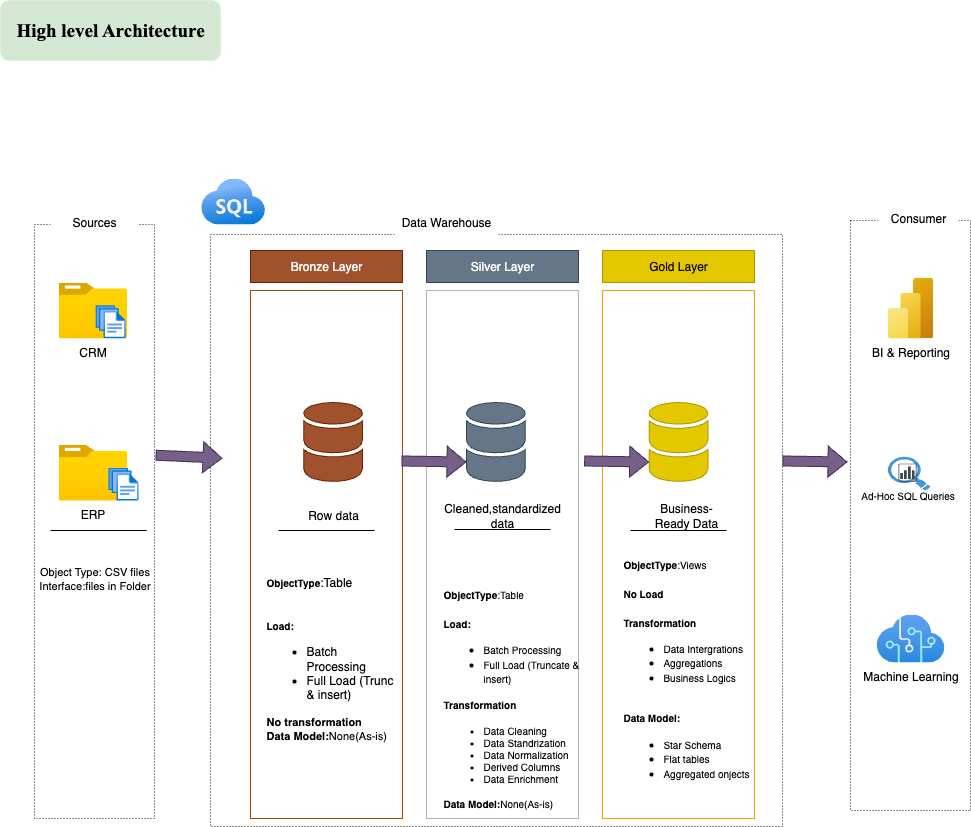

The diagram above was exported from draw.io. Its source (the exported page's mxGraphModel, read from the mxfile embedded in the PNG):
<mxGraphModel dx="1009" dy="863" grid="1" gridSize="8" guides="1" tooltips="1" connect="1" arrows="1" fold="1" page="1" pageScale="1" pageWidth="850" pageHeight="1100" math="0" shadow="0">
  <root>
    <mxCell id="0" />
    <mxCell id="1" parent="0" />
    <mxCell id="EBJwIR6FeZbtszB6GOkZ-2" value="High level Architecture" style="rounded=1;whiteSpace=wrap;html=1;dashed=1;strokeColor=#82b366;fillColor=#d5e8d4;gradientColor=none;gradientDirection=east;fontSize=19;fontStyle=1;fontFamily=Times New Roman;strokeWidth=0;" vertex="1" parent="1">
      <mxGeometry x="30" y="270" width="220" height="60" as="geometry" />
    </mxCell>
    <mxCell id="EBJwIR6FeZbtszB6GOkZ-4" value="" style="rounded=0;whiteSpace=wrap;html=1;fillColor=none;dashed=1;dashPattern=1 2;strokeColor=#1A1A1A;" vertex="1" parent="1">
      <mxGeometry x="64" y="494" width="120" height="594" as="geometry" />
    </mxCell>
    <mxCell id="EBJwIR6FeZbtszB6GOkZ-5" value="Sources" style="rounded=0;whiteSpace=wrap;html=1;strokeColor=none;" vertex="1" parent="1">
      <mxGeometry x="80" y="472" width="88" height="40" as="geometry" />
    </mxCell>
    <mxCell id="EBJwIR6FeZbtszB6GOkZ-7" value="" style="rounded=0;whiteSpace=wrap;html=1;fillColor=none;dashed=1;dashPattern=1 2;strokeColor=#1A1A1A;" vertex="1" parent="1">
      <mxGeometry x="240" y="504" width="572" height="592" as="geometry" />
    </mxCell>
    <mxCell id="EBJwIR6FeZbtszB6GOkZ-8" value="Data Warehouse" style="rounded=0;whiteSpace=wrap;html=1;strokeColor=none;" vertex="1" parent="1">
      <mxGeometry x="424" y="472" width="104" height="40" as="geometry" />
    </mxCell>
    <mxCell id="EBJwIR6FeZbtszB6GOkZ-9" value="" style="rounded=0;whiteSpace=wrap;html=1;fillColor=none;dashed=1;dashPattern=1 2;strokeColor=#1A1A1A;" vertex="1" parent="1">
      <mxGeometry x="880" y="490" width="120" height="590" as="geometry" />
    </mxCell>
    <mxCell id="EBJwIR6FeZbtszB6GOkZ-10" value="Consumer" style="rounded=0;whiteSpace=wrap;html=1;strokeColor=none;" vertex="1" parent="1">
      <mxGeometry x="908" y="472" width="80" height="32" as="geometry" />
    </mxCell>
    <mxCell id="EBJwIR6FeZbtszB6GOkZ-12" value="Bronze Layer" style="rounded=0;whiteSpace=wrap;html=1;fillColor=#a0522d;strokeColor=#6D1F00;fontColor=#ffffff;" vertex="1" parent="1">
      <mxGeometry x="280" y="520" width="152" height="32" as="geometry" />
    </mxCell>
    <mxCell id="EBJwIR6FeZbtszB6GOkZ-14" value="" style="rounded=0;whiteSpace=wrap;html=1;fillColor=none;strokeColor=#994C00;" vertex="1" parent="1">
      <mxGeometry x="280" y="560" width="152" height="528" as="geometry" />
    </mxCell>
    <mxCell id="EBJwIR6FeZbtszB6GOkZ-15" value="Silver Layer" style="rounded=0;whiteSpace=wrap;html=1;fillColor=#647687;strokeColor=#314354;fontColor=#ffffff;" vertex="1" parent="1">
      <mxGeometry x="456" y="520" width="152" height="32" as="geometry" />
    </mxCell>
    <mxCell id="EBJwIR6FeZbtszB6GOkZ-16" value="Gold Layer" style="rounded=0;whiteSpace=wrap;html=1;fillColor=#e3c800;strokeColor=#B09500;fontColor=#000000;" vertex="1" parent="1">
      <mxGeometry x="632" y="520" width="152" height="32" as="geometry" />
    </mxCell>
    <mxCell id="EBJwIR6FeZbtszB6GOkZ-17" value="" style="rounded=0;whiteSpace=wrap;html=1;fillColor=none;strokeColor=#E9A800;" vertex="1" parent="1">
      <mxGeometry x="632" y="560" width="152" height="528" as="geometry" />
    </mxCell>
    <mxCell id="EBJwIR6FeZbtszB6GOkZ-18" value="" style="rounded=0;whiteSpace=wrap;html=1;fillColor=none;strokeColor=#B3B3B3;" vertex="1" parent="1">
      <mxGeometry x="456" y="560" width="152" height="528" as="geometry" />
    </mxCell>
    <mxCell id="EBJwIR6FeZbtszB6GOkZ-19" value="CRM" style="image;aspect=fixed;html=1;points=[];align=center;fontSize=12;image=img/lib/azure2/general/Folder_Blank.svg;" vertex="1" parent="1">
      <mxGeometry x="88" y="552" width="68.64" height="55.71" as="geometry" />
    </mxCell>
    <mxCell id="EBJwIR6FeZbtszB6GOkZ-20" value="" style="image;aspect=fixed;html=1;points=[];align=center;fontSize=12;image=img/lib/azure2/general/Files.svg;" vertex="1" parent="1">
      <mxGeometry x="124.91" y="574.71" width="30.17" height="33" as="geometry" />
    </mxCell>
    <mxCell id="EBJwIR6FeZbtszB6GOkZ-21" value="ERP" style="image;aspect=fixed;html=1;points=[];align=center;fontSize=12;image=img/lib/azure2/general/Folder_Blank.svg;" vertex="1" parent="1">
      <mxGeometry x="88" y="714.2900000000001" width="68.64" height="55.71" as="geometry" />
    </mxCell>
    <mxCell id="EBJwIR6FeZbtszB6GOkZ-22" value="" style="image;aspect=fixed;html=1;points=[];align=center;fontSize=12;image=img/lib/azure2/general/Files.svg;" vertex="1" parent="1">
      <mxGeometry x="137.82999999999998" y="737" width="30.17" height="33" as="geometry" />
    </mxCell>
    <mxCell id="EBJwIR6FeZbtszB6GOkZ-29" value="Object Type: CSV files&lt;br&gt;Interface:files in Folder" style="text;html=1;align=center;verticalAlign=middle;rounded=0;fontSize=11;" vertex="1" parent="1">
      <mxGeometry x="88" y="812" width="72" height="72" as="geometry" />
    </mxCell>
    <mxCell id="EBJwIR6FeZbtszB6GOkZ-30" value="" style="sketch=0;shadow=0;dashed=0;html=1;strokeColor=#6D1F00;labelPosition=center;verticalLabelPosition=bottom;verticalAlign=top;outlineConnect=0;align=center;shape=mxgraph.office.databases.database_mini_2;fillColor=#a0522d;fontColor=#ffffff;" vertex="1" parent="1">
      <mxGeometry x="333.25" y="672" width="58.75" height="80" as="geometry" />
    </mxCell>
    <mxCell id="EBJwIR6FeZbtszB6GOkZ-31" value="" style="sketch=0;shadow=0;dashed=0;html=1;strokeColor=#314354;labelPosition=center;verticalLabelPosition=bottom;verticalAlign=top;outlineConnect=0;align=center;shape=mxgraph.office.databases.database_mini_2;fillColor=#647687;fontColor=#ffffff;" vertex="1" parent="1">
      <mxGeometry x="496" y="672" width="58.75" height="80" as="geometry" />
    </mxCell>
    <mxCell id="EBJwIR6FeZbtszB6GOkZ-32" value="" style="sketch=0;shadow=0;dashed=0;html=1;strokeColor=#B09500;labelPosition=center;verticalLabelPosition=bottom;verticalAlign=top;outlineConnect=0;align=center;shape=mxgraph.office.databases.database_mini_2;fillColor=#e3c800;fontColor=#000000;" vertex="1" parent="1">
      <mxGeometry x="678.63" y="672" width="58.75" height="80" as="geometry" />
    </mxCell>
    <mxCell id="EBJwIR6FeZbtszB6GOkZ-35" value="" style="shape=flexArrow;endArrow=classic;html=1;rounded=0;entryX=-0.002;entryY=0.454;entryDx=0;entryDy=0;entryPerimeter=0;fillColor=#76608a;strokeColor=#432D57;" edge="1" parent="1">
      <mxGeometry width="50" height="50" relative="1" as="geometry">
        <mxPoint x="185.12" y="724.7" as="sourcePoint" />
        <mxPoint x="252.0000000000001" y="727.712" as="targetPoint" />
      </mxGeometry>
    </mxCell>
    <mxCell id="EBJwIR6FeZbtszB6GOkZ-36" value="" style="shape=flexArrow;endArrow=classic;html=1;rounded=0;entryX=-0.002;entryY=0.454;entryDx=0;entryDy=0;entryPerimeter=0;fillColor=#76608a;strokeColor=#432D57;" edge="1" parent="1">
      <mxGeometry width="50" height="50" relative="1" as="geometry">
        <mxPoint x="431" y="730.5" as="sourcePoint" />
        <mxPoint x="496" y="731.5" as="targetPoint" />
      </mxGeometry>
    </mxCell>
    <mxCell id="EBJwIR6FeZbtszB6GOkZ-37" value="" style="shape=flexArrow;endArrow=classic;html=1;rounded=0;entryX=-0.002;entryY=0.454;entryDx=0;entryDy=0;entryPerimeter=0;fillColor=#76608a;strokeColor=#432D57;" edge="1" parent="1">
      <mxGeometry width="50" height="50" relative="1" as="geometry">
        <mxPoint x="613.63" y="730.5" as="sourcePoint" />
        <mxPoint x="678.63" y="731.5" as="targetPoint" />
      </mxGeometry>
    </mxCell>
    <mxCell id="EBJwIR6FeZbtszB6GOkZ-38" value="" style="shape=flexArrow;endArrow=classic;html=1;rounded=0;entryX=-0.002;entryY=0.454;entryDx=0;entryDy=0;entryPerimeter=0;fillColor=#76608a;strokeColor=#432D57;" edge="1" parent="1">
      <mxGeometry width="50" height="50" relative="1" as="geometry">
        <mxPoint x="812" y="730.5" as="sourcePoint" />
        <mxPoint x="877" y="731.5" as="targetPoint" />
      </mxGeometry>
    </mxCell>
    <mxCell id="EBJwIR6FeZbtszB6GOkZ-39" value="Cleaned,standardized data" style="text;html=1;align=center;verticalAlign=middle;whiteSpace=wrap;rounded=0;" vertex="1" parent="1">
      <mxGeometry x="502" y="770" width="60" height="30" as="geometry" />
    </mxCell>
    <mxCell id="EBJwIR6FeZbtszB6GOkZ-40" value="Row data" style="text;html=1;align=center;verticalAlign=middle;whiteSpace=wrap;rounded=0;" vertex="1" parent="1">
      <mxGeometry x="333.25" y="770" width="60" height="30" as="geometry" />
    </mxCell>
    <mxCell id="EBJwIR6FeZbtszB6GOkZ-41" value="Business-Ready Data" style="text;html=1;align=center;verticalAlign=middle;whiteSpace=wrap;rounded=0;" vertex="1" parent="1">
      <mxGeometry x="672" y="770" width="88" height="30" as="geometry" />
    </mxCell>
    <mxCell id="EBJwIR6FeZbtszB6GOkZ-44" value="" style="endArrow=none;html=1;rounded=0;" edge="1" parent="1">
      <mxGeometry width="50" height="50" relative="1" as="geometry">
        <mxPoint x="80" y="800" as="sourcePoint" />
        <mxPoint x="176" y="800" as="targetPoint" />
      </mxGeometry>
    </mxCell>
    <mxCell id="EBJwIR6FeZbtszB6GOkZ-46" value="" style="endArrow=none;html=1;rounded=0;" edge="1" parent="1">
      <mxGeometry width="50" height="50" relative="1" as="geometry">
        <mxPoint x="308" y="800" as="sourcePoint" />
        <mxPoint x="404" y="800" as="targetPoint" />
      </mxGeometry>
    </mxCell>
    <mxCell id="EBJwIR6FeZbtszB6GOkZ-47" value="" style="endArrow=none;html=1;rounded=0;" edge="1" parent="1">
      <mxGeometry width="50" height="50" relative="1" as="geometry">
        <mxPoint x="484" y="799" as="sourcePoint" />
        <mxPoint x="580" y="799" as="targetPoint" />
      </mxGeometry>
    </mxCell>
    <mxCell id="EBJwIR6FeZbtszB6GOkZ-49" value="" style="endArrow=none;html=1;rounded=0;" edge="1" parent="1">
      <mxGeometry width="50" height="50" relative="1" as="geometry">
        <mxPoint x="660.01" y="800" as="sourcePoint" />
        <mxPoint x="756.01" y="800" as="targetPoint" />
      </mxGeometry>
    </mxCell>
    <mxCell id="EBJwIR6FeZbtszB6GOkZ-52" value="&lt;div style=&quot;text-align: left;&quot;&gt;&lt;b style=&quot;background-color: transparent; color: light-dark(rgb(0, 0, 0), rgb(255, 255, 255));&quot;&gt;&lt;font style=&quot;font-size: 10px;&quot;&gt;ObjectType&lt;/font&gt;&lt;/b&gt;&lt;span style=&quot;background-color: transparent; color: light-dark(rgb(0, 0, 0), rgb(255, 255, 255));&quot;&gt;:Table&lt;/span&gt;&lt;/div&gt;&lt;div style=&quot;text-align: left;&quot;&gt;&lt;span style=&quot;background-color: transparent; color: light-dark(rgb(0, 0, 0), rgb(255, 255, 255));&quot;&gt;&lt;br&gt;&lt;/span&gt;&lt;/div&gt;&lt;div style=&quot;text-align: left;&quot;&gt;&lt;span style=&quot;background-color: transparent; color: light-dark(rgb(0, 0, 0), rgb(255, 255, 255));&quot;&gt;&lt;br&gt;&lt;/span&gt;&lt;/div&gt;&lt;div&gt;&lt;div style=&quot;text-align: left;&quot;&gt;&lt;b style=&quot;background-color: transparent; color: light-dark(rgb(0, 0, 0), rgb(255, 255, 255));&quot;&gt;&lt;font style=&quot;font-size: 10px;&quot;&gt;Load:&lt;/font&gt;&lt;/b&gt;&lt;/div&gt;&lt;div style=&quot;text-align: left;&quot;&gt;&lt;ul&gt;&lt;li&gt;&lt;span style=&quot;background-color: transparent; color: light-dark(rgb(0, 0, 0), rgb(255, 255, 255)); text-align: center;&quot;&gt;Batch Processing&amp;nbsp;&lt;/span&gt;&lt;/li&gt;&lt;li&gt;&lt;span style=&quot;background-color: transparent; color: light-dark(rgb(0, 0, 0), rgb(255, 255, 255)); text-align: center;&quot;&gt;Full Load (Trunc &amp;amp; insert)&lt;/span&gt;&lt;/li&gt;&lt;/ul&gt;&lt;/div&gt;&lt;div style=&quot;text-align: left;&quot;&gt;&lt;b style=&quot;background-color: transparent; color: light-dark(rgb(0, 0, 0), rgb(255, 255, 255)); text-align: center;&quot;&gt;&lt;font style=&quot;font-size: 11px;&quot;&gt;No transformation&amp;nbsp;&lt;/font&gt;&lt;/b&gt;&lt;/div&gt;&lt;div style=&quot;text-align: left;&quot;&gt;&lt;font style=&quot;font-size: 11px;&quot;&gt;&lt;b style=&quot;background-color: transparent; color: light-dark(rgb(0, 0, 0), rgb(255, 255, 255)); text-align: center;&quot;&gt;Data Model:&lt;/b&gt;&lt;span style=&quot;background-color: transparent; color: light-dark(rgb(0, 0, 0), rgb(255, 255, 255)); text-align: center;&quot;&gt;None(As-is)&lt;/span&gt;&lt;/font&gt;&lt;/div&gt;&lt;div&gt;&lt;div&gt;&lt;/div&gt;&lt;/div&gt;&lt;/div&gt;" style="text;html=1;align=center;verticalAlign=middle;whiteSpace=wrap;rounded=0;" vertex="1" parent="1">
      <mxGeometry x="294.63" y="872" width="137.37" height="112" as="geometry" />
    </mxCell>
    <mxCell id="EBJwIR6FeZbtszB6GOkZ-55" value="&lt;div style=&quot;text-align: left;&quot;&gt;&lt;font style=&quot;font-size: 10px;&quot;&gt;&lt;b style=&quot;background-color: transparent; color: light-dark(rgb(0, 0, 0), rgb(255, 255, 255));&quot;&gt;ObjectType&lt;/b&gt;&lt;span style=&quot;background-color: transparent; color: light-dark(rgb(0, 0, 0), rgb(255, 255, 255));&quot;&gt;:Table&lt;br&gt;&lt;br&gt;&lt;/span&gt;&lt;/font&gt;&lt;/div&gt;&lt;div&gt;&lt;div style=&quot;text-align: left;&quot;&gt;&lt;b style=&quot;background-color: transparent; color: light-dark(rgb(0, 0, 0), rgb(255, 255, 255));&quot;&gt;&lt;font style=&quot;font-size: 10px;&quot;&gt;Load:&lt;/font&gt;&lt;/b&gt;&lt;/div&gt;&lt;div style=&quot;text-align: left;&quot;&gt;&lt;ul&gt;&lt;li&gt;&lt;span style=&quot;background-color: transparent; color: light-dark(rgb(0, 0, 0), rgb(255, 255, 255)); text-align: center;&quot;&gt;&lt;font style=&quot;font-size: 10px;&quot;&gt;Batch Processing&amp;nbsp;&lt;/font&gt;&lt;/span&gt;&lt;/li&gt;&lt;li&gt;&lt;span style=&quot;background-color: transparent; color: light-dark(rgb(0, 0, 0), rgb(255, 255, 255)); text-align: center;&quot;&gt;&lt;font style=&quot;font-size: 10px;&quot;&gt;Full Load (Truncate &amp;amp; insert)&lt;/font&gt;&lt;/span&gt;&lt;/li&gt;&lt;/ul&gt;&lt;/div&gt;&lt;div style=&quot;&quot;&gt;&lt;div style=&quot;text-align: left;&quot;&gt;&lt;b style=&quot;background-color: transparent; color: light-dark(rgb(0, 0, 0), rgb(255, 255, 255));&quot;&gt;&lt;font style=&quot;font-size: 10px;&quot;&gt;Transformation&amp;nbsp;&lt;/font&gt;&lt;/b&gt;&lt;/div&gt;&lt;span style=&quot;background-color: transparent; color: light-dark(rgb(0, 0, 0), rgb(255, 255, 255));&quot;&gt;&lt;ul&gt;&lt;font style=&quot;font-size: 10px;&quot;&gt;&lt;li style=&quot;text-align: left;&quot;&gt;&lt;span style=&quot;background-color: transparent; color: light-dark(rgb(0, 0, 0), rgb(255, 255, 255));&quot;&gt;Data Cleaning&lt;/span&gt;&lt;/li&gt;&lt;li style=&quot;text-align: left;&quot;&gt;&lt;span style=&quot;background-color: transparent; color: light-dark(rgb(0, 0, 0), rgb(255, 255, 255));&quot;&gt;Data Standrization&lt;/span&gt;&lt;/li&gt;&lt;li style=&quot;text-align: left;&quot;&gt;&lt;span style=&quot;background-color: transparent; color: light-dark(rgb(0, 0, 0), rgb(255, 255, 255));&quot;&gt;Data Normalization&lt;/span&gt;&lt;/li&gt;&lt;li style=&quot;text-align: left;&quot;&gt;&lt;span style=&quot;background-color: transparent; color: light-dark(rgb(0, 0, 0), rgb(255, 255, 255));&quot;&gt;Derived Columns&lt;/span&gt;&lt;/li&gt;&lt;li style=&quot;text-align: left;&quot;&gt;&lt;span style=&quot;background-color: transparent; color: light-dark(rgb(0, 0, 0), rgb(255, 255, 255));&quot;&gt;Data Enrichment&lt;/span&gt;&lt;/li&gt;&lt;/font&gt;&lt;/ul&gt;&lt;/span&gt;&lt;/div&gt;&lt;div style=&quot;text-align: left;&quot;&gt;&lt;font style=&quot;font-size: 10px;&quot;&gt;&lt;b style=&quot;background-color: transparent; color: light-dark(rgb(0, 0, 0), rgb(255, 255, 255)); text-align: center;&quot;&gt;Data Model:&lt;/b&gt;&lt;span style=&quot;background-color: transparent; color: light-dark(rgb(0, 0, 0), rgb(255, 255, 255)); text-align: center;&quot;&gt;None(As-is)&lt;/span&gt;&lt;/font&gt;&lt;/div&gt;&lt;div&gt;&lt;div&gt;&lt;/div&gt;&lt;/div&gt;&lt;/div&gt;" style="text;html=1;align=center;verticalAlign=middle;whiteSpace=wrap;rounded=0;" vertex="1" parent="1">
      <mxGeometry x="472" y="936" width="144" height="64" as="geometry" />
    </mxCell>
    <mxCell id="EBJwIR6FeZbtszB6GOkZ-58" value="&lt;div style=&quot;text-align: left;&quot;&gt;&lt;font style=&quot;font-size: 10px;&quot;&gt;&lt;b style=&quot;background-color: transparent; color: light-dark(rgb(0, 0, 0), rgb(255, 255, 255));&quot;&gt;ObjectType&lt;/b&gt;&lt;span style=&quot;background-color: transparent; color: light-dark(rgb(0, 0, 0), rgb(255, 255, 255));&quot;&gt;:Views&lt;br&gt;&lt;br&gt;&lt;/span&gt;&lt;/font&gt;&lt;/div&gt;&lt;div&gt;&lt;div style=&quot;text-align: left;&quot;&gt;&lt;b style=&quot;background-color: transparent; color: light-dark(rgb(0, 0, 0), rgb(255, 255, 255));&quot;&gt;&lt;font style=&quot;font-size: 10px;&quot;&gt;No Load&lt;/font&gt;&lt;/b&gt;&lt;/div&gt;&lt;div style=&quot;text-align: left;&quot;&gt;&lt;b style=&quot;background-color: transparent; color: light-dark(rgb(0, 0, 0), rgb(255, 255, 255));&quot;&gt;&lt;font style=&quot;font-size: 10px;&quot;&gt;&lt;br&gt;&lt;/font&gt;&lt;/b&gt;&lt;/div&gt;&lt;div style=&quot;&quot;&gt;&lt;div style=&quot;text-align: left;&quot;&gt;&lt;b style=&quot;background-color: transparent; color: light-dark(rgb(0, 0, 0), rgb(255, 255, 255));&quot;&gt;&lt;font style=&quot;font-size: 10px;&quot;&gt;Transformation&amp;nbsp;&lt;/font&gt;&lt;/b&gt;&lt;/div&gt;&lt;div style=&quot;text-align: left;&quot;&gt;&lt;ul&gt;&lt;li&gt;&lt;span style=&quot;background-color: transparent; color: light-dark(rgb(0, 0, 0), rgb(255, 255, 255)); font-size: 10px;&quot;&gt;Data Intergrations&lt;/span&gt;&lt;/li&gt;&lt;li&gt;&lt;span style=&quot;background-color: transparent; color: light-dark(rgb(0, 0, 0), rgb(255, 255, 255)); font-size: 10px;&quot;&gt;Aggregations&lt;/span&gt;&lt;/li&gt;&lt;li&gt;&lt;span style=&quot;background-color: transparent; color: light-dark(rgb(0, 0, 0), rgb(255, 255, 255)); font-size: 10px;&quot;&gt;Business Logics&lt;/span&gt;&lt;/li&gt;&lt;/ul&gt;&lt;/div&gt;&lt;div style=&quot;text-align: left;&quot;&gt;&lt;b style=&quot;font-size: 10px; background-color: transparent; color: light-dark(rgb(0, 0, 0), rgb(255, 255, 255)); text-align: center;&quot;&gt;&lt;br&gt;&lt;/b&gt;&lt;/div&gt;&lt;div style=&quot;text-align: left;&quot;&gt;&lt;b style=&quot;font-size: 10px; background-color: transparent; color: light-dark(rgb(0, 0, 0), rgb(255, 255, 255)); text-align: center;&quot;&gt;Data Model:&lt;/b&gt;&lt;/div&gt;&lt;div style=&quot;text-align: left;&quot;&gt;&lt;ul&gt;&lt;li&gt;&lt;span style=&quot;font-size: 10px; background-color: transparent; color: light-dark(rgb(0, 0, 0), rgb(255, 255, 255)); text-align: center;&quot;&gt;Star Schema&lt;/span&gt;&lt;/li&gt;&lt;li&gt;&lt;span style=&quot;font-size: 10px; background-color: transparent; color: light-dark(rgb(0, 0, 0), rgb(255, 255, 255)); text-align: center;&quot;&gt;Flat tables&lt;/span&gt;&lt;/li&gt;&lt;li&gt;&lt;span style=&quot;font-size: 10px; background-color: transparent; color: light-dark(rgb(0, 0, 0), rgb(255, 255, 255)); text-align: center;&quot;&gt;Aggregated onjects&lt;/span&gt;&lt;/li&gt;&lt;/ul&gt;&lt;/div&gt;&lt;/div&gt;&lt;div&gt;&lt;div&gt;&lt;/div&gt;&lt;/div&gt;&lt;/div&gt;" style="text;html=1;align=center;verticalAlign=middle;whiteSpace=wrap;rounded=0;" vertex="1" parent="1">
      <mxGeometry x="612" y="936" width="208" height="16" as="geometry" />
    </mxCell>
    <mxCell id="EBJwIR6FeZbtszB6GOkZ-59" value="BI &amp;amp; Reporting" style="image;aspect=fixed;html=1;points=[];align=center;fontSize=12;image=img/lib/azure2/analytics/Power_BI_Embedded.svg;" vertex="1" parent="1">
      <mxGeometry x="917.39" y="547.4200000000001" width="45.22" height="60.29" as="geometry" />
    </mxCell>
    <mxCell id="EBJwIR6FeZbtszB6GOkZ-60" value="" style="shadow=0;dashed=0;html=1;strokeColor=none;fillColor=#4495D1;labelPosition=center;verticalLabelPosition=bottom;verticalAlign=top;align=center;outlineConnect=0;shape=mxgraph.veeam.magnifying_glass;pointerEvents=1;" vertex="1" parent="1">
      <mxGeometry x="917.39" y="726.3" width="42.61" height="33.7" as="geometry" />
    </mxCell>
    <mxCell id="EBJwIR6FeZbtszB6GOkZ-61" value="&lt;font style=&quot;font-size: 10px;&quot;&gt;Ad-Hoc SQL Queries&lt;/font&gt;" style="sketch=0;pointerEvents=1;shadow=0;dashed=0;html=1;strokeColor=none;fillColor=#434445;aspect=fixed;labelPosition=center;verticalLabelPosition=bottom;verticalAlign=top;align=center;outlineConnect=0;shape=mxgraph.vvd.vrealize_log_insight;" vertex="1" parent="1">
      <mxGeometry x="928" y="733.14" width="18" height="18" as="geometry" />
    </mxCell>
    <mxCell id="EBJwIR6FeZbtszB6GOkZ-62" value="Machine Learning" style="image;aspect=fixed;html=1;points=[];align=center;fontSize=12;image=img/lib/azure2/ai_machine_learning/Cognitive_Services.svg;" vertex="1" parent="1">
      <mxGeometry x="906" y="884" width="68" height="48" as="geometry" />
    </mxCell>
    <mxCell id="EBJwIR6FeZbtszB6GOkZ-64" value="" style="image;aspect=fixed;html=1;points=[];align=center;fontSize=12;image=img/lib/azure2/databases/Azure_SQL.svg;" vertex="1" parent="1">
      <mxGeometry x="230.63" y="448" width="64" height="46" as="geometry" />
    </mxCell>
  </root>
</mxGraphModel>